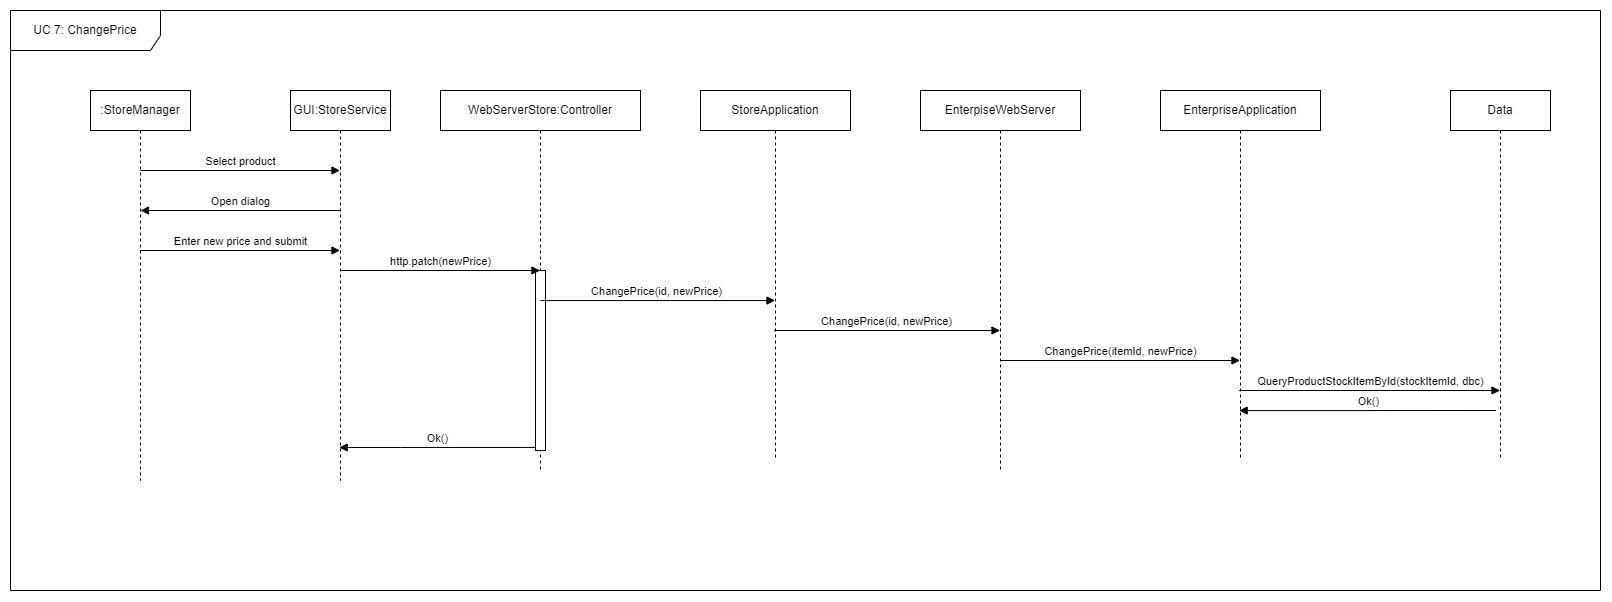

The diagram above was exported from draw.io. Its source (the exported page's mxGraphModel, read from the mxfile embedded in the PNG):
<mxGraphModel dx="2436" dy="1109" grid="1" gridSize="10" guides="1" tooltips="1" connect="1" arrows="1" fold="1" page="1" pageScale="1" pageWidth="827" pageHeight="1169" math="0" shadow="0">
  <root>
    <mxCell id="DKpZ2-2DQUWS4tuX11d5-0" />
    <mxCell id="DKpZ2-2DQUWS4tuX11d5-1" parent="DKpZ2-2DQUWS4tuX11d5-0" />
    <mxCell id="DKpZ2-2DQUWS4tuX11d5-219" value="&lt;div&gt;UC 7: ChangePrice&lt;/div&gt;" style="shape=umlFrame;whiteSpace=wrap;html=1;width=150;height=40;" vertex="1" parent="DKpZ2-2DQUWS4tuX11d5-1">
      <mxGeometry x="510" y="690" width="1590" height="580" as="geometry" />
    </mxCell>
    <mxCell id="DKpZ2-2DQUWS4tuX11d5-220" value=":StoreManager" style="shape=umlLifeline;perimeter=lifelinePerimeter;whiteSpace=wrap;html=1;container=1;collapsible=0;recursiveResize=0;outlineConnect=0;" vertex="1" parent="DKpZ2-2DQUWS4tuX11d5-1">
      <mxGeometry x="590" y="770" width="100" height="390" as="geometry" />
    </mxCell>
    <mxCell id="DKpZ2-2DQUWS4tuX11d5-221" value="&lt;div&gt;Select product&lt;/div&gt;" style="html=1;verticalAlign=bottom;endArrow=block;rounded=0;" edge="1" parent="DKpZ2-2DQUWS4tuX11d5-220" target="DKpZ2-2DQUWS4tuX11d5-222">
      <mxGeometry width="80" relative="1" as="geometry">
        <mxPoint x="50" y="80" as="sourcePoint" />
        <mxPoint x="130" y="80" as="targetPoint" />
      </mxGeometry>
    </mxCell>
    <mxCell id="DKpZ2-2DQUWS4tuX11d5-222" value="&lt;div&gt;GUI:StoreService&lt;/div&gt;" style="shape=umlLifeline;perimeter=lifelinePerimeter;whiteSpace=wrap;html=1;container=1;collapsible=0;recursiveResize=0;outlineConnect=0;" vertex="1" parent="DKpZ2-2DQUWS4tuX11d5-1">
      <mxGeometry x="790" y="770" width="100" height="390" as="geometry" />
    </mxCell>
    <mxCell id="DKpZ2-2DQUWS4tuX11d5-223" value="Open dialog" style="html=1;verticalAlign=bottom;endArrow=none;rounded=0;startArrow=block;startFill=1;endFill=0;" edge="1" parent="DKpZ2-2DQUWS4tuX11d5-222">
      <mxGeometry width="80" relative="1" as="geometry">
        <mxPoint x="-150" y="120" as="sourcePoint" />
        <mxPoint x="49.5" y="120" as="targetPoint" />
      </mxGeometry>
    </mxCell>
    <mxCell id="DKpZ2-2DQUWS4tuX11d5-224" value="StoreApplication" style="shape=umlLifeline;perimeter=lifelinePerimeter;whiteSpace=wrap;html=1;container=1;collapsible=0;recursiveResize=0;outlineConnect=0;" vertex="1" parent="DKpZ2-2DQUWS4tuX11d5-1">
      <mxGeometry x="1200" y="770" width="150" height="370" as="geometry" />
    </mxCell>
    <mxCell id="DKpZ2-2DQUWS4tuX11d5-225" value="EnterpiseWebServer" style="shape=umlLifeline;perimeter=lifelinePerimeter;whiteSpace=wrap;html=1;container=1;collapsible=0;recursiveResize=0;outlineConnect=0;" vertex="1" parent="DKpZ2-2DQUWS4tuX11d5-1">
      <mxGeometry x="1420" y="770" width="160" height="380" as="geometry" />
    </mxCell>
    <mxCell id="DKpZ2-2DQUWS4tuX11d5-226" value="Data" style="shape=umlLifeline;perimeter=lifelinePerimeter;whiteSpace=wrap;html=1;container=1;collapsible=0;recursiveResize=0;outlineConnect=0;" vertex="1" parent="DKpZ2-2DQUWS4tuX11d5-1">
      <mxGeometry x="1950" y="770" width="100" height="370" as="geometry" />
    </mxCell>
    <mxCell id="DKpZ2-2DQUWS4tuX11d5-227" value="Enter new price and submit" style="html=1;verticalAlign=bottom;endArrow=block;rounded=0;" edge="1" parent="DKpZ2-2DQUWS4tuX11d5-1">
      <mxGeometry width="80" relative="1" as="geometry">
        <mxPoint x="640" y="930" as="sourcePoint" />
        <mxPoint x="839.5" y="930" as="targetPoint" />
      </mxGeometry>
    </mxCell>
    <mxCell id="DKpZ2-2DQUWS4tuX11d5-228" value="QueryProductStockItemById(stockItemId, dbc)" style="html=1;verticalAlign=bottom;endArrow=block;rounded=0;" edge="1" parent="DKpZ2-2DQUWS4tuX11d5-1" source="DKpZ2-2DQUWS4tuX11d5-229" target="DKpZ2-2DQUWS4tuX11d5-226">
      <mxGeometry width="80" relative="1" as="geometry">
        <mxPoint x="1550" y="1010" as="sourcePoint" />
        <mxPoint x="1550" y="1010" as="targetPoint" />
        <Array as="points">
          <mxPoint x="1890" y="1070" />
        </Array>
      </mxGeometry>
    </mxCell>
    <mxCell id="DKpZ2-2DQUWS4tuX11d5-229" value="EnterpriseApplication" style="shape=umlLifeline;perimeter=lifelinePerimeter;whiteSpace=wrap;html=1;container=1;collapsible=0;recursiveResize=0;outlineConnect=0;" vertex="1" parent="DKpZ2-2DQUWS4tuX11d5-1">
      <mxGeometry x="1660" y="770" width="160" height="370" as="geometry" />
    </mxCell>
    <mxCell id="DKpZ2-2DQUWS4tuX11d5-230" value="WebServerStore:Controller" style="shape=umlLifeline;perimeter=lifelinePerimeter;whiteSpace=wrap;html=1;container=1;collapsible=0;recursiveResize=0;outlineConnect=0;" vertex="1" parent="DKpZ2-2DQUWS4tuX11d5-1">
      <mxGeometry x="940" y="770" width="200" height="380" as="geometry" />
    </mxCell>
    <mxCell id="DKpZ2-2DQUWS4tuX11d5-231" value="" style="html=1;points=[];perimeter=orthogonalPerimeter;" vertex="1" parent="DKpZ2-2DQUWS4tuX11d5-230">
      <mxGeometry x="95" y="180" width="10" height="180" as="geometry" />
    </mxCell>
    <mxCell id="DKpZ2-2DQUWS4tuX11d5-232" value="http.patch(newPrice)" style="html=1;verticalAlign=bottom;endArrow=block;rounded=0;" edge="1" parent="DKpZ2-2DQUWS4tuX11d5-1" target="DKpZ2-2DQUWS4tuX11d5-230">
      <mxGeometry width="80" relative="1" as="geometry">
        <mxPoint x="840" y="950" as="sourcePoint" />
        <mxPoint x="990" y="950" as="targetPoint" />
      </mxGeometry>
    </mxCell>
    <mxCell id="DKpZ2-2DQUWS4tuX11d5-233" value="ChangePrice(id, newPrice)" style="html=1;verticalAlign=bottom;endArrow=block;rounded=0;exitX=0.5;exitY=0.167;exitDx=0;exitDy=0;exitPerimeter=0;" edge="1" parent="DKpZ2-2DQUWS4tuX11d5-1" source="DKpZ2-2DQUWS4tuX11d5-231" target="DKpZ2-2DQUWS4tuX11d5-224">
      <mxGeometry width="80" relative="1" as="geometry">
        <mxPoint x="1050" y="980" as="sourcePoint" />
        <mxPoint x="1270" y="980" as="targetPoint" />
      </mxGeometry>
    </mxCell>
    <mxCell id="DKpZ2-2DQUWS4tuX11d5-234" value="ChangePrice(id, newPrice)" style="html=1;verticalAlign=bottom;endArrow=block;rounded=0;" edge="1" parent="DKpZ2-2DQUWS4tuX11d5-1" source="DKpZ2-2DQUWS4tuX11d5-224" target="DKpZ2-2DQUWS4tuX11d5-225">
      <mxGeometry width="80" relative="1" as="geometry">
        <mxPoint x="1280" y="1010" as="sourcePoint" />
        <mxPoint x="1514.5" y="1010" as="targetPoint" />
        <Array as="points">
          <mxPoint x="1440" y="1010" />
        </Array>
      </mxGeometry>
    </mxCell>
    <mxCell id="DKpZ2-2DQUWS4tuX11d5-235" value="ChangePrice(itemId, newPrice)" style="html=1;verticalAlign=bottom;endArrow=block;rounded=0;" edge="1" parent="DKpZ2-2DQUWS4tuX11d5-1" target="DKpZ2-2DQUWS4tuX11d5-229">
      <mxGeometry width="80" relative="1" as="geometry">
        <mxPoint x="1500" y="1040" as="sourcePoint" />
        <mxPoint x="1725" y="1040" as="targetPoint" />
        <Array as="points">
          <mxPoint x="1665.5" y="1040" />
        </Array>
      </mxGeometry>
    </mxCell>
    <mxCell id="DKpZ2-2DQUWS4tuX11d5-236" value="Ok()" style="html=1;verticalAlign=bottom;endArrow=none;rounded=0;startArrow=block;startFill=1;endFill=0;entryX=0;entryY=0.983;entryDx=0;entryDy=0;entryPerimeter=0;" edge="1" parent="DKpZ2-2DQUWS4tuX11d5-1" source="DKpZ2-2DQUWS4tuX11d5-222" target="DKpZ2-2DQUWS4tuX11d5-231">
      <mxGeometry width="80" relative="1" as="geometry">
        <mxPoint x="840" y="1072" as="sourcePoint" />
        <mxPoint x="1020" y="1070" as="targetPoint" />
        <Array as="points">
          <mxPoint x="900" y="1127" />
        </Array>
      </mxGeometry>
    </mxCell>
    <mxCell id="DKpZ2-2DQUWS4tuX11d5-237" value="Ok()" style="html=1;verticalAlign=bottom;endArrow=none;rounded=0;startArrow=block;startFill=1;endFill=0;entryX=0;entryY=0.983;entryDx=0;entryDy=0;entryPerimeter=0;" edge="1" parent="DKpZ2-2DQUWS4tuX11d5-1" source="DKpZ2-2DQUWS4tuX11d5-229">
      <mxGeometry width="80" relative="1" as="geometry">
        <mxPoint x="1800" y="1090.06" as="sourcePoint" />
        <mxPoint x="1995.5" y="1090" as="targetPoint" />
        <Array as="points">
          <mxPoint x="1860.5" y="1090.06" />
        </Array>
      </mxGeometry>
    </mxCell>
  </root>
</mxGraphModel>